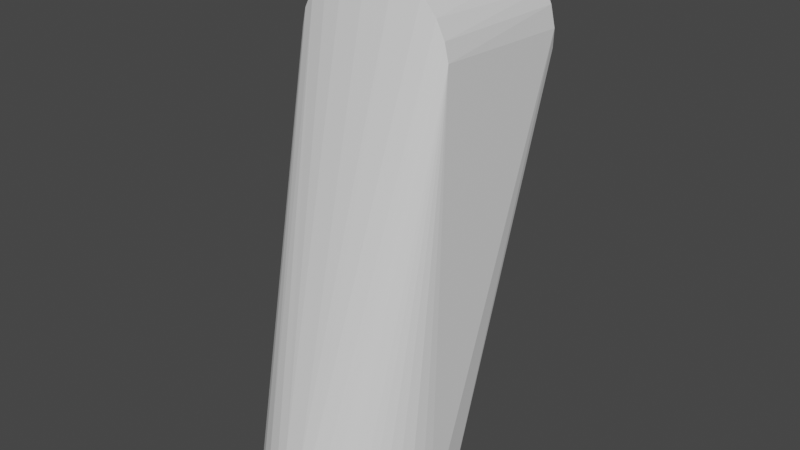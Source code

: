 # Source: link5.blend  (saved by Blender 3.2.14; exported with 4.5.12 LTS)
import bpy
from mathutils import Matrix  # noqa: F401  (used for matrix-valued properties, if any)

bpy.ops.wm.read_factory_settings(use_empty=True)
scene = bpy.context.scene
scene.name = 'Scene'

# ---- materials (node trees are filled in below, after node groups)
mat_defaultmaterial = bpy.data.materials.new('DefaultMaterial')
mat_defaultmaterial.use_transparent_shadow = False

# ---- material node trees
mat_defaultmaterial.use_nodes = True; mat_defaultmaterial.node_tree.nodes.clear()
_N = mat_defaultmaterial.node_tree.nodes; _L = mat_defaultmaterial.node_tree.links
n0 = _N.new('ShaderNodeBsdfPrincipled'); n0.name = 'Principled BSDF'; n0.location = (10, 300)
n0.distribution = 'GGX'
n0.subsurface_method = 'RANDOM_WALK_SKIN'
n0.inputs[3].default_value = 1.45
n0.inputs[27].default_value = (0.0, 0.0, 0.0, 1.0)
n0.inputs[28].default_value = 1.0
n1 = _N.new('ShaderNodeOutputMaterial'); n1.name = 'Material Output'; n1.location = (300, 300)
_L.new(n0.outputs[0], n1.inputs[0])
n1.is_active_output = True

# ---- world
world_world = bpy.data.worlds.new('World'); scene.world = world_world
world_world.use_nodes = True; world_world.node_tree.nodes.clear()
_N = world_world.node_tree.nodes; _L = world_world.node_tree.links
n0 = _N.new('ShaderNodeOutputWorld'); n0.name = 'World Output'; n0.location = (300, 300)
n1 = _N.new('ShaderNodeBackground'); n1.name = 'Background'; n1.location = (10, 300)
n1.inputs[0].default_value = (0.05088, 0.05088, 0.05088, 1.0)
_L.new(n1.outputs[0], n0.inputs[0])
n0.is_active_output = True
world_world.color = (0.05088, 0.05088, 0.05088)
world_world.use_sun_shadow = False
world_world.sun_shadow_jitter_overblur = 0.0

# ---- meshes
me_link5 = bpy.data.meshes.new('link5')
me_link5.from_pydata([(-0.04313, 0.0346, -0.259), (-0.04949, 0.1046, -0.007973), (-0.0276, 0.08841, -0.1731), (-0.02924, 0.0158, 0.03807), (-0.039, 0.01581, 0.02823), (-0.00786, -0.05141, -0.2162), (0.01149, 0.05424, -0.259), (-0.00797, 0.05458, -0.259), (-0.000707, 0.08537, -0.1988), (0.04522, 0.01581, 0.01618), (0.04525, 0.101, 0.0244), (0.04015, 0.0158, 0.02631), (0.05258, 0.01742, -0.259), (0.05053, 0.1033, 0.003046), (0.05508, -0.002321, -0.259), (0.05508, -0.002321, -0.259), (0.05053, 0.1033, 0.003046), (0.04767, 0.01586, 0.005726), (0.03129, 0.01581, 0.03658), (0.03052, 0.09895, 0.04205), (0.02016, 0.09825, 0.04819), (-0.04901, 0.1019, 0.0147), (-0.05041, 0.1039, 0.0002623), (-0.04766, 0.01586, 0.005784), (-0.04541, 0.101, 0.02388), (-0.04035, 0.1002, 0.03226), (-0.03866, 0.1083, 0.0247), (-0.039, 0.01581, 0.02823), (-0.04035, 0.1002, 0.03226), (-0.04541, 0.101, 0.02388), (-0.04313, 0.0346, -0.259), (-0.0503, 0.02238, -0.259), (-0.04949, 0.1046, -0.007973), (-0.02345, -0.04798, -0.2214), (-0.039, 0.01581, 0.02823), (-0.04525, 0.0158, 0.016), (0.03741, 0.09982, 0.03584), (0.03052, 0.09895, 0.04205), (0.03129, 0.01581, 0.03658), (-0.01763, 0.01581, 0.04479), (-0.02924, 0.0158, 0.03807), (-0.00786, -0.05141, -0.2162), (-0.004649, 0.0978, 0.05217), (-0.01983, 0.09853, 0.04827), (-0.01763, 0.01581, 0.04479), (-0.004649, 0.0978, 0.05217), (-0.01763, 0.01581, 0.04479), (-0.002655, 0.0158, 0.04798), (0.01518, 0.1167, 0.03552), (0.01032, 0.1256, 0.02724), (0.007445, 0.1175, 0.03726), (0.04951, 0.1044, -0.008035), (0.05258, 0.01742, -0.259), (0.04347, 0.03402, -0.259), (-0.01139, 0.0843, -0.1997), (-0.000707, 0.08537, -0.1988), (-0.00797, 0.05458, -0.259), (-0.02223, 0.08404, -0.1947), (-0.00797, 0.05458, -0.259), (-0.02602, 0.04898, -0.259), (-0.04525, 0.0158, 0.016), (-0.04901, 0.1019, 0.0147), (-0.04766, 0.01586, 0.005784), (-0.01577, 0.1282, 0.01071), (-0.01643, 0.1253, 0.02505), (-0.004211, 0.129, 0.01653), (-0.004211, 0.129, 0.01653), (-0.01643, 0.1253, 0.02505), (-0.002979, 0.1257, 0.02893), (-0.02924, 0.0158, 0.03807), (-0.03414, 0.09933, 0.0391), (-0.039, 0.01581, 0.02823), (-0.0254, 0.09856, 0.04545), (-0.02713, 0.1053, 0.03938), (-0.03414, 0.09933, 0.0391), (-0.03414, 0.09933, 0.0391), (-0.02924, 0.0158, 0.03807), (-0.0254, 0.09856, 0.04545), (0.05053, 0.1033, 0.003046), (0.0446, 0.1093, 0.009724), (0.04858, 0.1018, 0.01588), (0.04858, 0.1018, 0.01588), (0.04767, 0.01586, 0.005726), (0.05053, 0.1033, 0.003046), (0.005702, 0.1298, 0.007863), (-0.006807, 0.1295, 0.01132), (0.008238, 0.1289, 0.01471), (0.01032, 0.1256, 0.02724), (0.02027, 0.1171, 0.03224), (0.02161, 0.1246, 0.02149), (0.008238, 0.1289, 0.01471), (0.01032, 0.1256, 0.02724), (0.02161, 0.1246, 0.02149), (-0.002979, 0.1257, 0.02893), (0.01032, 0.1256, 0.02724), (-0.004211, 0.129, 0.01653), (0.02715, 0.08822, -0.1754), (0.04951, 0.1044, -0.008035), (0.04347, 0.03402, -0.259), (0.01149, 0.05424, -0.259), (0.01697, 0.08286, -0.2008), (0.03097, 0.04576, -0.259), (0.01697, 0.08286, -0.2008), (0.01149, 0.05424, -0.259), (0.01085, 0.08517, -0.1979), (0.01018, 0.1294, -0.0007215), (0.01829, 0.1274, -0.005254), (0.008646, 0.1284, -0.009444), (0.05215, -0.01748, -0.243), (0.05432, -0.01011, -0.259), (0.04767, 0.01586, 0.005726), (0.05432, -0.01011, -0.259), (0.05508, -0.002321, -0.259), (0.04767, 0.01586, 0.005726), (0.002603, 0.1053, 0.04795), (0.01317, 0.106, 0.04549), (0.007445, 0.1175, 0.03726), (-0.0282, 0.1238, 0.01365), (-0.0329, 0.1222, 0.0002261), (-0.04142, 0.1135, 0.007594), (-0.01577, 0.1282, 0.01071), (-0.004211, 0.129, 0.01653), (-0.006807, 0.1295, 0.01132), (-0.01458, 0.1287, 0.0006081), (-0.006807, 0.1295, 0.01132), (-0.004047, 0.1299, 0.002559), (-0.01654, 0.1273, -0.007896), (-0.01458, 0.1287, 0.0006081), (-0.00634, 0.1291, -0.006773), (-0.03476, 0.1165, 0.01719), (-0.04347, 0.1082, 0.01585), (-0.03866, 0.1083, 0.0247), (-0.0282, 0.1238, 0.01365), (-0.01643, 0.1253, 0.02505), (-0.01577, 0.1282, 0.01071), (-0.0282, 0.1238, 0.01365), (-0.02844, 0.1184, 0.02355), (-0.01643, 0.1253, 0.02505), (-0.05397, 0.01155, -0.259), (-0.04949, 0.1046, -0.007973), (-0.0503, 0.02238, -0.259), (-0.04313, 0.0346, -0.259), (-0.02223, 0.08404, -0.1947), (-0.02602, 0.04898, -0.259), (-0.02223, 0.08404, -0.1947), (-0.01139, 0.0843, -0.1997), (-0.00797, 0.05458, -0.259), (0.008457, 0.09786, 0.05158), (0.002603, 0.1053, 0.04795), (-0.004649, 0.0978, 0.05217), (-0.004649, 0.0978, 0.05217), (-0.002655, 0.0158, 0.04798), (0.008457, 0.09786, 0.05158), (0.008457, 0.09786, 0.05158), (-0.002655, 0.0158, 0.04798), (0.01479, 0.01577, 0.04594), (-0.02345, -0.04798, -0.2214), (-0.01481, -0.05069, -0.2196), (-0.039, 0.01581, 0.02823), (-0.00786, -0.05141, -0.2162), (-0.039, 0.01581, 0.02823), (-0.01481, -0.05069, -0.2196), (-0.005146, -0.0546, -0.2455), (-0.01115, -0.05309, -0.2339), (-0.01159, -0.05381, -0.2485), (-0.02924, 0.0158, 0.03807), (-0.01763, 0.01581, 0.04479), (-0.0254, 0.09856, 0.04545), (0.04858, 0.1018, 0.01588), (0.04525, 0.101, 0.0244), (0.04522, 0.01581, 0.01618), (0.03307, 0.1216, -0.002943), (0.02451, 0.1257, -0.002052), (0.03143, 0.1229, 0.006909), (0.03143, 0.1229, 0.006909), (0.04019, 0.1153, 0.003949), (0.03307, 0.1216, -0.002943), (0.03307, 0.1216, -0.002943), (0.04019, 0.1153, 0.003949), (0.04252, 0.113, -0.006256), (-0.0254, 0.09856, 0.04545), (-0.01763, 0.01581, 0.04479), (-0.01983, 0.09853, 0.04827), (-0.01983, 0.09853, 0.04827), (-0.02713, 0.1053, 0.03938), (-0.0254, 0.09856, 0.04545), (-0.004649, 0.0978, 0.05217), (-0.008002, 0.1063, 0.0465), (-0.01983, 0.09853, 0.04827), (-0.008002, 0.1063, 0.0465), (-0.004649, 0.0978, 0.05217), (0.002603, 0.1053, 0.04795), (0.002603, 0.1053, 0.04795), (-0.000101, 0.1176, 0.03815), (-0.008002, 0.1063, 0.0465), (0.002603, 0.1053, 0.04795), (0.008457, 0.09786, 0.05158), (0.01317, 0.106, 0.04549), (0.01822, 0.1279, 0.008189), (0.008238, 0.1289, 0.01471), (0.02161, 0.1246, 0.02149), (0.01822, 0.1279, 0.008189), (0.005702, 0.1298, 0.007863), (0.008238, 0.1289, 0.01471), (0.02317, 0.08496, -0.1911), (0.04347, 0.03402, -0.259), (0.03097, 0.04576, -0.259), (0.02715, 0.08822, -0.1754), (0.04347, 0.03402, -0.259), (0.02317, 0.08496, -0.1911), (0.04734, 0.1078, -1.52e-05), (0.0446, 0.1093, 0.009724), (0.05053, 0.1033, 0.003046), (-0.000707, 0.08537, -0.1988), (0.01085, 0.08517, -0.1979), (0.01149, 0.05424, -0.259), (0.02317, 0.08496, -0.1911), (0.03097, 0.04576, -0.259), (0.01697, 0.08286, -0.2008), (0.02317, 0.08496, -0.1911), (0.01085, 0.08517, -0.1979), (0.01467, 0.08941, -0.1833), (-0.00634, 0.1291, -0.006773), (-0.0203, 0.08992, -0.1771), (-0.01654, 0.1273, -0.007896), (-0.005146, -0.0546, -0.2455), (0.003135, -0.05513, -0.2589), (-0.001501, -0.05409, -0.2349), (0.03699, -0.04084, -0.2317), (0.04767, 0.01586, 0.005726), (0.04522, 0.01581, 0.01618), (0.02698, 0.1069, 0.03806), (0.02027, 0.1171, 0.03224), (0.0208, 0.105, 0.04321), (0.0208, 0.105, 0.04321), (0.02027, 0.1171, 0.03224), (0.01518, 0.1167, 0.03552), (-0.01458, 0.1287, 0.0006081), (-0.01577, 0.1282, 0.01071), (-0.006807, 0.1295, 0.01132), (-0.01577, 0.1282, 0.01071), (-0.02094, 0.1272, 0.004685), (-0.0282, 0.1238, 0.01365), (-0.02094, 0.1272, 0.004685), (-0.0329, 0.1222, 0.0002261), (-0.0282, 0.1238, 0.01365), (0.005702, 0.1298, 0.007863), (-0.004047, 0.1299, 0.002559), (-0.006807, 0.1295, 0.01132), (-0.01088, 0.08909, -0.186), (0.0003668, 0.08982, -0.1855), (-0.01139, 0.0843, -0.1997), (-0.01654, 0.1273, -0.007896), (-0.02346, 0.126, -0.003386), (-0.01458, 0.1287, 0.0006081), (-0.01577, 0.1282, 0.01071), (-0.01458, 0.1287, 0.0006081), (-0.02094, 0.1272, 0.004685), (-0.02094, 0.1272, 0.004685), (-0.01458, 0.1287, 0.0006081), (-0.02346, 0.126, -0.003386), (-0.0276, 0.08841, -0.1731), (-0.02346, 0.126, -0.003386), (-0.0203, 0.08992, -0.1771), (-0.03476, 0.1165, 0.01719), (-0.04142, 0.1135, 0.007594), (-0.04347, 0.1082, 0.01585), (-0.04541, 0.101, 0.02388), (-0.04525, 0.0158, 0.016), (-0.039, 0.01581, 0.02823), (-0.04142, 0.1135, 0.007594), (-0.03476, 0.1165, 0.01719), (-0.0282, 0.1238, 0.01365), (-0.04901, 0.1019, 0.0147), (-0.04347, 0.1082, 0.01585), (-0.04142, 0.1135, 0.007594), (-0.04901, 0.1019, 0.0147), (-0.04142, 0.1135, 0.007594), (-0.05041, 0.1039, 0.0002623), (-0.02844, 0.1184, 0.02355), (-0.02188, 0.1174, 0.03088), (-0.01643, 0.1253, 0.02505), (-0.02844, 0.1184, 0.02355), (-0.03866, 0.1083, 0.0247), (-0.0309, 0.1106, 0.03111), (-0.03414, 0.09933, 0.0391), (-0.04035, 0.1002, 0.03226), (-0.039, 0.01581, 0.02823), (-0.0309, 0.1106, 0.03111), (-0.03866, 0.1083, 0.0247), (-0.04035, 0.1002, 0.03226), (-0.05397, 0.01155, -0.259), (-0.05502, -0.004388, -0.259), (-0.05041, 0.1039, 0.0002623), (-0.04313, 0.0346, -0.259), (-0.0276, 0.08841, -0.1731), (-0.02223, 0.08404, -0.1947), (0.02016, 0.09825, 0.04819), (0.008457, 0.09786, 0.05158), (0.01479, 0.01577, 0.04594), (0.008457, 0.09786, 0.05158), (0.02016, 0.09825, 0.04819), (0.01317, 0.106, 0.04549), (-0.05502, -0.004388, -0.259), (-0.05321, -0.01391, -0.2455), (-0.04766, 0.01586, 0.005784), (0.01479, 0.01577, 0.04594), (0.03129, 0.01581, 0.03658), (0.02016, 0.09825, 0.04819), (0.03741, 0.09982, 0.03584), (0.03129, 0.01581, 0.03658), (0.04015, 0.0158, 0.02631), (0.04858, 0.1018, 0.01588), (0.0446, 0.1093, 0.009724), (0.04112, 0.1121, 0.01355), (0.03251, 0.1174, 0.01946), (0.03867, 0.108, 0.02526), (0.04112, 0.1121, 0.01355), (0.0446, 0.1093, 0.009724), (0.04019, 0.1153, 0.003949), (0.04112, 0.1121, 0.01355), (0.008238, 0.1289, 0.01471), (-0.004211, 0.129, 0.01653), (0.01032, 0.1256, 0.02724), (0.03143, 0.1229, 0.006909), (0.02652, 0.1241, 0.0158), (0.04112, 0.1121, 0.01355), (0.02652, 0.1241, 0.0158), (0.03251, 0.1174, 0.01946), (0.04112, 0.1121, 0.01355), (0.01822, 0.1279, 0.008189), (0.02652, 0.1241, 0.0158), (0.03143, 0.1229, 0.006909), (0.02451, 0.1257, -0.002052), (0.01822, 0.1279, 0.008189), (0.03143, 0.1229, 0.006909), (0.04112, 0.1121, 0.01355), (0.04019, 0.1153, 0.003949), (0.03143, 0.1229, 0.006909), (-0.005993, 0.1159, 0.03904), (-0.01588, 0.1115, 0.0402), (-0.008002, 0.1063, 0.0465), (-0.01321, 0.119, 0.0339), (-0.01643, 0.1253, 0.02505), (-0.02188, 0.1174, 0.03088), (-0.002979, 0.1257, 0.02893), (0.007445, 0.1175, 0.03726), (0.01032, 0.1256, 0.02724), (0.007445, 0.1175, 0.03726), (-0.002979, 0.1257, 0.02893), (-0.000101, 0.1176, 0.03815), (0.01822, 0.1279, 0.008189), (0.01018, 0.1294, -0.0007215), (0.005702, 0.1298, 0.007863), (0.02715, 0.08822, -0.1754), (0.03307, 0.1216, -0.002943), (0.04252, 0.113, -0.006256), (0.02451, 0.1257, -0.002052), (0.03307, 0.1216, -0.002943), (0.02715, 0.08822, -0.1754), (0.04951, 0.1044, -0.008035), (0.05053, 0.1033, 0.003046), (0.05258, 0.01742, -0.259), (0.04734, 0.1078, -1.52e-05), (0.04019, 0.1153, 0.003949), (0.0446, 0.1093, 0.009724), (0.01085, 0.08517, -0.1979), (-0.000707, 0.08537, -0.1988), (0.01467, 0.08941, -0.1833), (0.0003668, 0.08982, -0.1855), (0.01467, 0.08941, -0.1833), (-0.000707, 0.08537, -0.1988), (0.01085, 0.08517, -0.1979), (0.02317, 0.08496, -0.1911), (0.01697, 0.08286, -0.2008), (0.01467, 0.08941, -0.1833), (0.02715, 0.08822, -0.1754), (0.02317, 0.08496, -0.1911), (0.005702, 0.1298, 0.007863), (0.01018, 0.1294, -0.0007215), (-0.004047, 0.1299, 0.002559), (-0.00634, 0.1291, -0.006773), (-0.004047, 0.1299, 0.002559), (0.01018, 0.1294, -0.0007215), (0.00996, -0.05074, -0.2144), (0.0174, -0.05018, -0.221), (0.04015, 0.0158, 0.02631), (0.00996, -0.05074, -0.2144), (0.04015, 0.0158, 0.02631), (0.03129, 0.01581, 0.03658), (0.007445, 0.1175, 0.03726), (0.01317, 0.106, 0.04549), (0.01518, 0.1167, 0.03552), (-0.006807, 0.1295, 0.01132), (-0.004211, 0.129, 0.01653), (0.008238, 0.1289, 0.01471), (-0.00634, 0.1291, -0.006773), (-0.01458, 0.1287, 0.0006081), (-0.004047, 0.1299, 0.002559), (-0.02346, 0.126, -0.003386), (-0.01654, 0.1273, -0.007896), (-0.0203, 0.08992, -0.1771), (-0.03476, 0.1165, 0.01719), (-0.02844, 0.1184, 0.02355), (-0.0282, 0.1238, 0.01365), (-0.03476, 0.1165, 0.01719), (-0.03866, 0.1083, 0.0247), (-0.02844, 0.1184, 0.02355), (-0.02188, 0.1174, 0.03088), (-0.02844, 0.1184, 0.02355), (-0.0309, 0.1106, 0.03111), (-0.05041, 0.1039, 0.0002623), (-0.04106, 0.1147, -0.004035), (-0.04949, 0.1046, -0.007973), (0.003135, -0.05513, -0.2589), (-0.005146, -0.0546, -0.2455), (-0.01176, -0.0539, -0.259), (-0.01176, -0.0539, -0.259), (-0.005146, -0.0546, -0.2455), (-0.01159, -0.05381, -0.2485), (-0.05502, -0.004388, -0.259), (-0.04766, 0.01586, 0.005784), (-0.05041, 0.1039, 0.0002623), (0.003435, -0.05153, -0.2143), (-0.00786, -0.05141, -0.2162), (-0.001501, -0.05409, -0.2349), (0.03867, 0.108, 0.02526), (0.03251, 0.1174, 0.01946), (0.02963, 0.1129, 0.02962), (0.02963, 0.1129, 0.02962), (0.03251, 0.1174, 0.01946), (0.02161, 0.1246, 0.02149), (0.04525, 0.101, 0.0244), (0.04858, 0.1018, 0.01588), (0.04112, 0.1121, 0.01355), (0.03867, 0.108, 0.02526), (0.04525, 0.101, 0.0244), (0.04112, 0.1121, 0.01355), (0.04858, 0.1018, 0.01588), (0.04522, 0.01581, 0.01618), (0.04767, 0.01586, 0.005726), (0.04734, 0.1078, -1.52e-05), (0.04951, 0.1044, -0.008035), (0.04252, 0.113, -0.006256), (-0.01588, 0.1115, 0.0402), (-0.005993, 0.1159, 0.03904), (-0.01321, 0.119, 0.0339), (-0.01321, 0.119, 0.0339), (-0.005993, 0.1159, 0.03904), (-0.002979, 0.1257, 0.02893), (-0.01321, 0.119, 0.0339), (-0.002979, 0.1257, 0.02893), (-0.01643, 0.1253, 0.02505), (-0.008002, 0.1063, 0.0465), (-0.000101, 0.1176, 0.03815), (-0.005993, 0.1159, 0.03904), (-0.01588, 0.1115, 0.0402), (-0.01983, 0.09853, 0.04827), (-0.008002, 0.1063, 0.0465), (-0.02188, 0.1174, 0.03088), (-0.01588, 0.1115, 0.0402), (-0.01321, 0.119, 0.0339), (0.02161, 0.1246, 0.02149), (0.02027, 0.1171, 0.03224), (0.02963, 0.1129, 0.02962), (0.01518, 0.1167, 0.03552), (0.02027, 0.1171, 0.03224), (0.01032, 0.1256, 0.02724), (-0.000101, 0.1176, 0.03815), (0.002603, 0.1053, 0.04795), (0.007445, 0.1175, 0.03726), (0.02016, 0.09825, 0.04819), (0.03052, 0.09895, 0.04205), (0.0208, 0.105, 0.04321), (0.02698, 0.1069, 0.03806), (0.0208, 0.105, 0.04321), (0.03052, 0.09895, 0.04205), (0.0208, 0.105, 0.04321), (0.01317, 0.106, 0.04549), (0.02016, 0.09825, 0.04819), (0.01317, 0.106, 0.04549), (0.0208, 0.105, 0.04321), (0.01518, 0.1167, 0.03552), (0.01822, 0.1279, 0.008189), (0.02451, 0.1257, -0.002052), (0.01829, 0.1274, -0.005254), (0.02652, 0.1241, 0.0158), (0.01822, 0.1279, 0.008189), (0.02161, 0.1246, 0.02149), (0.04734, 0.1078, -1.52e-05), (0.05053, 0.1033, 0.003046), (0.04951, 0.1044, -0.008035), (-0.00634, 0.1291, -0.006773), (0.008646, 0.1284, -0.009444), (0.0003668, 0.08982, -0.1855), (-0.000707, 0.08537, -0.1988), (-0.01139, 0.0843, -0.1997), (0.0003668, 0.08982, -0.1855), (-0.01088, 0.08909, -0.186), (-0.0203, 0.08992, -0.1771), (-0.00634, 0.1291, -0.006773), (0.04887, -0.02543, -0.2399), (0.05215, -0.01748, -0.243), (0.04767, 0.01586, 0.005726), (0.04082, -0.03713, -0.2341), (0.04293, -0.03447, -0.259), (0.04514, -0.03161, -0.2356), (0.04082, -0.03713, -0.2341), (0.03401, -0.04346, -0.259), (0.04293, -0.03447, -0.259), (0.04082, -0.03713, -0.2341), (0.03699, -0.04084, -0.2317), (0.03401, -0.04346, -0.259), (0.003135, -0.05513, -0.2589), (0.01121, -0.05398, -0.259), (0.0128, -0.05344, -0.244), (0.02676, -0.04816, -0.2375), (0.02001, -0.05123, -0.2392), (0.02253, -0.05028, -0.259), (0.01479, 0.01577, 0.04594), (0.00996, -0.05074, -0.2144), (0.03129, 0.01581, 0.03658), (0.02676, -0.04816, -0.2375), (0.02253, -0.05028, -0.259), (0.03401, -0.04346, -0.259), (0.03157, -0.04521, -0.2346), (0.02676, -0.04816, -0.2375), (0.03401, -0.04346, -0.259), (0.03741, 0.09982, 0.03584), (0.02698, 0.1069, 0.03806), (0.03052, 0.09895, 0.04205), (0.01018, 0.1294, -0.0007215), (0.008646, 0.1284, -0.009444), (-0.00634, 0.1291, -0.006773), (-0.04106, 0.1147, -0.004035), (-0.04142, 0.1135, 0.007594), (-0.0329, 0.1222, 0.0002261), (-0.04106, 0.1147, -0.004035), (-0.05041, 0.1039, 0.0002623), (-0.04142, 0.1135, 0.007594), (-0.03866, 0.1083, 0.0247), (-0.04347, 0.1082, 0.01585), (-0.04541, 0.101, 0.02388), (-0.02188, 0.1174, 0.03088), (-0.0309, 0.1106, 0.03111), (-0.02713, 0.1053, 0.03938), (-0.0309, 0.1106, 0.03111), (-0.03414, 0.09933, 0.0391), (-0.02713, 0.1053, 0.03938), (-0.02346, 0.126, -0.003386), (-0.0276, 0.08841, -0.1731), (-0.0329, 0.1222, 0.0002261), (-0.05041, 0.1039, 0.0002623), (-0.04949, 0.1046, -0.007973), (-0.05397, 0.01155, -0.259), (-0.04607, -0.03023, -0.2364), (-0.04649, -0.02971, -0.259), (-0.04235, -0.03532, -0.2341), (-0.04987, -0.02352, -0.2415), (-0.05204, -0.01809, -0.259), (-0.04649, -0.02971, -0.259), (-0.03216, -0.04484, -0.2376), (-0.03689, -0.04085, -0.259), (-0.02551, -0.04891, -0.259), (-0.02547, -0.04879, -0.2364), (-0.02345, -0.04798, -0.2214), (-0.03134, -0.04468, -0.2272), (-0.04525, 0.0158, 0.016), (-0.03134, -0.04468, -0.2272), (-0.02345, -0.04798, -0.2214), (-0.02547, -0.04879, -0.2364), (-0.03134, -0.04468, -0.2272), (-0.03216, -0.04484, -0.2376), (0.003435, -0.05153, -0.2143), (0.01479, 0.01577, 0.04594), (-0.002655, 0.0158, 0.04798), (0.03251, 0.1174, 0.01946), (0.02652, 0.1241, 0.0158), (0.02161, 0.1246, 0.02149), (0.04525, 0.101, 0.0244), (0.03867, 0.108, 0.02526), (0.03741, 0.09982, 0.03584), (0.04525, 0.101, 0.0244), (0.03741, 0.09982, 0.03584), (0.04015, 0.0158, 0.02631), (0.04951, 0.1044, -0.008035), (0.02715, 0.08822, -0.1754), (0.04252, 0.113, -0.006256), (-0.002979, 0.1257, 0.02893), (-0.005993, 0.1159, 0.03904), (-0.000101, 0.1176, 0.03815), (0.01018, 0.1294, -0.0007215), (0.01822, 0.1279, 0.008189), (0.01829, 0.1274, -0.005254), (0.01829, 0.1274, -0.005254), (0.02451, 0.1257, -0.002052), (0.02715, 0.08822, -0.1754), (0.008646, 0.1284, -0.009444), (0.01829, 0.1274, -0.005254), (0.01467, 0.08941, -0.1833), (0.01467, 0.08941, -0.1833), (0.01829, 0.1274, -0.005254), (0.02715, 0.08822, -0.1754), (0.01467, 0.08941, -0.1833), (0.0003668, 0.08982, -0.1855), (0.008646, 0.1284, -0.009444), (0.05215, -0.01748, -0.243), (0.04887, -0.02543, -0.2399), (0.04875, -0.02571, -0.259), (0.05215, -0.01748, -0.243), (0.04875, -0.02571, -0.259), (0.05432, -0.01011, -0.259), (0.03699, -0.04084, -0.2317), (0.04082, -0.03713, -0.2341), (0.04767, 0.01586, 0.005726), (0.03699, -0.04084, -0.2317), (0.03157, -0.04521, -0.2346), (0.03401, -0.04346, -0.259), (-0.001501, -0.05409, -0.2349), (0.00818, -0.05346, -0.2326), (0.003435, -0.05153, -0.2143), (0.02253, -0.05028, -0.259), (0.02001, -0.05123, -0.2392), (0.01121, -0.05398, -0.259), (0.03157, -0.04521, -0.2346), (0.0241, -0.04818, -0.224), (0.02676, -0.04816, -0.2375), (0.03109, -0.04413, -0.2235), (0.03699, -0.04084, -0.2317), (0.04522, 0.01581, 0.01618), (0.04522, 0.01581, 0.01618), (0.0241, -0.04818, -0.224), (0.03109, -0.04413, -0.2235), (0.03157, -0.04521, -0.2346), (0.03699, -0.04084, -0.2317), (0.03109, -0.04413, -0.2235), (-0.0329, 0.1222, 0.0002261), (-0.02094, 0.1272, 0.004685), (-0.02346, 0.126, -0.003386), (-0.01782, 0.08708, -0.189), (-0.0203, 0.08992, -0.1771), (-0.01088, 0.08909, -0.186), (-0.04035, 0.1002, 0.03226), (-0.03414, 0.09933, 0.0391), (-0.0309, 0.1106, 0.03111), (-0.04106, 0.1147, -0.004035), (-0.0329, 0.1222, 0.0002261), (-0.0276, 0.08841, -0.1731), (-0.04949, 0.1046, -0.007973), (-0.04106, 0.1147, -0.004035), (-0.0276, 0.08841, -0.1731), (-0.01782, 0.08708, -0.189), (-0.01139, 0.0843, -0.1997), (-0.02223, 0.08404, -0.1947), (-0.01139, 0.0843, -0.1997), (-0.01782, 0.08708, -0.189), (-0.01088, 0.08909, -0.186), (0.003135, -0.05513, -0.2589), (-0.01176, -0.0539, -0.259), (-0.05502, -0.004388, -0.259), (0.01121, -0.05398, -0.259), (0.003135, -0.05513, -0.2589), (-0.05502, -0.004388, -0.259), (-0.05502, -0.004388, -0.259), (-0.01176, -0.0539, -0.259), (-0.02551, -0.04891, -0.259), (0.02253, -0.05028, -0.259), (0.01121, -0.05398, -0.259), (-0.05502, -0.004388, -0.259), (-0.05502, -0.004388, -0.259), (-0.02551, -0.04891, -0.259), (-0.03689, -0.04085, -0.259), (0.03401, -0.04346, -0.259), (0.02253, -0.05028, -0.259), (-0.05502, -0.004388, -0.259), (-0.05502, -0.004388, -0.259), (0.04293, -0.03447, -0.259), (0.03401, -0.04346, -0.259), (-0.05502, -0.004388, -0.259), (-0.04649, -0.02971, -0.259), (-0.05204, -0.01809, -0.259), (-0.05502, -0.004388, -0.259), (0.04875, -0.02571, -0.259), (0.04293, -0.03447, -0.259), (-0.05502, -0.004388, -0.259), (0.05432, -0.01011, -0.259), (0.04875, -0.02571, -0.259), (-0.05502, -0.004388, -0.259), (0.05508, -0.002321, -0.259), (0.05432, -0.01011, -0.259), (-0.055, 0.002436, -0.259), (-0.02602, 0.04898, -0.259), (-0.00797, 0.05458, -0.259), (-0.04313, 0.0346, -0.259), (-0.02602, 0.04898, -0.259), (-0.055, 0.002436, -0.259), (-0.055, 0.002436, -0.259), (-0.00797, 0.05458, -0.259), (0.01149, 0.05424, -0.259), (-0.055, 0.002436, -0.259), (-0.0503, 0.02238, -0.259), (-0.04313, 0.0346, -0.259), (-0.05397, 0.01155, -0.259), (-0.0503, 0.02238, -0.259), (-0.055, 0.002436, -0.259), (0.01149, 0.05424, -0.259), (0.03097, 0.04576, -0.259), (-0.055, 0.002436, -0.259), (-0.055, 0.002436, -0.259), (-0.05502, -0.004388, -0.259), (-0.05397, 0.01155, -0.259), (-0.055, 0.002436, -0.259), (-0.05502, -0.004388, -0.259), (-0.05502, -0.004388, -0.259), (0.03097, 0.04576, -0.259), (0.04347, 0.03402, -0.259), (-0.055, 0.002436, -0.259), (-0.055, 0.002436, -0.259), (0.04347, 0.03402, -0.259), (0.05258, 0.01742, -0.259), (0.05258, 0.01742, -0.259), (0.05508, -0.002321, -0.259), (-0.055, 0.002436, -0.259), (0.05508, -0.002321, -0.259), (-0.05502, -0.004388, -0.259), (-0.055, 0.002436, -0.259), (-0.03804, -0.03988, -0.2322), (-0.04235, -0.03532, -0.2341), (-0.03689, -0.04085, -0.259), (-0.04987, -0.02352, -0.2415), (-0.05321, -0.01391, -0.2455), (-0.05204, -0.01809, -0.259), (-0.001501, -0.05409, -0.2349), (-0.00786, -0.05141, -0.2162), (-0.01115, -0.05309, -0.2339), (-0.01115, -0.05309, -0.2339), (-0.00786, -0.05141, -0.2162), (-0.01481, -0.05069, -0.2196), (-0.03216, -0.04484, -0.2376), (-0.03804, -0.03988, -0.2322), (-0.03689, -0.04085, -0.259), (-0.03216, -0.04484, -0.2376), (-0.03134, -0.04468, -0.2272), (-0.03804, -0.03988, -0.2322), (-0.02551, -0.04891, -0.259), (-0.01969, -0.05136, -0.2424), (-0.02547, -0.04879, -0.2364), (-0.01763, 0.01581, 0.04479), (-0.00786, -0.05141, -0.2162), (0.003435, -0.05153, -0.2143), (0.003435, -0.05153, -0.2143), (-0.002655, 0.0158, 0.04798), (-0.01763, 0.01581, 0.04479), (0.03741, 0.09982, 0.03584), (0.03867, 0.108, 0.02526), (0.02963, 0.1129, 0.02962), (-0.01588, 0.1115, 0.0402), (-0.02713, 0.1053, 0.03938), (-0.01983, 0.09853, 0.04827), (0.02698, 0.1069, 0.03806), (0.02963, 0.1129, 0.02962), (0.02027, 0.1171, 0.03224), (0.04252, 0.113, -0.006256), (0.04019, 0.1153, 0.003949), (0.04734, 0.1078, -1.52e-05), (0.04293, -0.03447, -0.259), (0.04875, -0.02571, -0.259), (0.04514, -0.03161, -0.2356), (0.003135, -0.05513, -0.2589), (0.00818, -0.05346, -0.2326), (-0.001501, -0.05409, -0.2349), (-0.0203, 0.08992, -0.1771), (-0.02223, 0.08404, -0.1947), (-0.0276, 0.08841, -0.1731), (-0.04901, 0.1019, 0.0147), (-0.04541, 0.101, 0.02388), (-0.04347, 0.1082, 0.01585), (-0.04901, 0.1019, 0.0147), (-0.04525, 0.0158, 0.016), (-0.04541, 0.101, 0.02388), (-0.05204, -0.01809, -0.259), (-0.05502, -0.004388, -0.259), (-0.05502, -0.004388, -0.259), (-0.05204, -0.01809, -0.259), (-0.05321, -0.01391, -0.2455), (-0.05502, -0.004388, -0.259), (-0.04607, -0.03023, -0.2364), (-0.04987, -0.02352, -0.2415), (-0.04649, -0.02971, -0.259), (-0.001501, -0.05409, -0.2349), (-0.01115, -0.05309, -0.2339), (-0.005146, -0.0546, -0.2455), (-0.01844, -0.05127, -0.2325), (-0.01115, -0.05309, -0.2339), (-0.01481, -0.05069, -0.2196), (-0.03134, -0.04468, -0.2272), (-0.04525, 0.0158, 0.016), (-0.04766, 0.01586, 0.005784), (-0.03134, -0.04468, -0.2272), (-0.04766, 0.01586, 0.005784), (-0.03804, -0.03988, -0.2322), (-0.03216, -0.04484, -0.2376), (-0.02551, -0.04891, -0.259), (-0.02547, -0.04879, -0.2364), (0.003435, -0.05153, -0.2143), (0.00996, -0.05074, -0.2144), (0.01479, 0.01577, 0.04594), (0.03741, 0.09982, 0.03584), (0.02963, 0.1129, 0.02962), (0.02698, 0.1069, 0.03806), (-0.01588, 0.1115, 0.0402), (-0.02188, 0.1174, 0.03088), (-0.02713, 0.1053, 0.03938), (0.04767, 0.01586, 0.005726), (0.04082, -0.03713, -0.2341), (0.04514, -0.03161, -0.2356), (0.04887, -0.02543, -0.2399), (0.04514, -0.03161, -0.2356), (0.04875, -0.02571, -0.259), (0.0128, -0.05344, -0.244), (0.00818, -0.05346, -0.2326), (0.003135, -0.05513, -0.2589), (0.00818, -0.05346, -0.2326), (0.00996, -0.05074, -0.2144), (0.003435, -0.05153, -0.2143), (0.0128, -0.05344, -0.244), (0.01121, -0.05398, -0.259), (0.02001, -0.05123, -0.2392), (0.0003668, 0.08982, -0.1855), (-0.01088, 0.08909, -0.186), (-0.00634, 0.1291, -0.006773), (-0.0203, 0.08992, -0.1771), (-0.01782, 0.08708, -0.189), (-0.02223, 0.08404, -0.1947), (-0.04235, -0.03532, -0.2341), (-0.03804, -0.03988, -0.2322), (-0.04766, 0.01586, 0.005784), (-0.03689, -0.04085, -0.259), (-0.04235, -0.03532, -0.2341), (-0.04649, -0.02971, -0.259), (-0.04649, -0.02971, -0.259), (-0.05502, -0.004388, -0.259), (-0.03689, -0.04085, -0.259), (-0.01969, -0.05136, -0.2424), (-0.01176, -0.0539, -0.259), (-0.01159, -0.05381, -0.2485), (0.04514, -0.03161, -0.2356), (0.04887, -0.02543, -0.2399), (0.04767, 0.01586, 0.005726), (0.04522, 0.01581, 0.01618), (0.04015, 0.0158, 0.02631), (0.0241, -0.04818, -0.224), (0.04015, 0.0158, 0.02631), (0.0174, -0.05018, -0.221), (0.0241, -0.04818, -0.224), (0.00996, -0.05074, -0.2144), (0.00818, -0.05346, -0.2326), (0.0174, -0.05018, -0.221), (0.03157, -0.04521, -0.2346), (0.03109, -0.04413, -0.2235), (0.0241, -0.04818, -0.224), (-0.02345, -0.04798, -0.2214), (-0.02547, -0.04879, -0.2364), (-0.01844, -0.05127, -0.2325), (-0.02547, -0.04879, -0.2364), (-0.01969, -0.05136, -0.2424), (-0.01844, -0.05127, -0.2325), (-0.01844, -0.05127, -0.2325), (-0.01969, -0.05136, -0.2424), (-0.01159, -0.05381, -0.2485), (-0.01844, -0.05127, -0.2325), (-0.01159, -0.05381, -0.2485), (-0.01115, -0.05309, -0.2339), (0.0241, -0.04818, -0.224), (0.02001, -0.05123, -0.2392), (0.02676, -0.04816, -0.2375), (-0.04607, -0.03023, -0.2364), (-0.04235, -0.03532, -0.2341), (-0.04766, 0.01586, 0.005784), (-0.04987, -0.02352, -0.2415), (-0.04607, -0.03023, -0.2364), (-0.04766, 0.01586, 0.005784), (-0.01969, -0.05136, -0.2424), (-0.02551, -0.04891, -0.259), (-0.01176, -0.0539, -0.259), (-0.05321, -0.01391, -0.2455), (-0.04987, -0.02352, -0.2415), (-0.04766, 0.01586, 0.005784), (-0.01844, -0.05127, -0.2325), (-0.01481, -0.05069, -0.2196), (-0.02345, -0.04798, -0.2214), (0.0174, -0.05018, -0.221), (0.02001, -0.05123, -0.2392), (0.0241, -0.04818, -0.224), (0.02001, -0.05123, -0.2392), (0.00818, -0.05346, -0.2326), (0.0128, -0.05344, -0.244), (0.00818, -0.05346, -0.2326), (0.02001, -0.05123, -0.2392), (0.0174, -0.05018, -0.221)], [], [(0, 1, 2), (3, 4, 5), (6, 7, 8), (9, 10, 11), (12, 13, 14), (15, 16, 17), (18, 19, 20), (21, 22, 23), (24, 25, 26), (27, 28, 29), (30, 31, 32), (33, 34, 35), (36, 37, 38), (39, 40, 41), (42, 43, 44), (45, 46, 47), (48, 49, 50), (51, 52, 53), (54, 55, 56), (57, 58, 59), (60, 61, 62), (63, 64, 65), (66, 67, 68), (69, 70, 71), (72, 73, 74), (75, 76, 77), (78, 79, 80), (81, 82, 83), (84, 85, 86), (87, 88, 89), (90, 91, 92), (93, 94, 95), (96, 97, 98), (99, 100, 101), (102, 103, 104), (105, 106, 107), (108, 109, 110), (111, 112, 113), (114, 115, 116), (117, 118, 119), (120, 121, 122), (123, 124, 125), (126, 127, 128), (129, 130, 131), (132, 133, 134), (135, 136, 137), (138, 139, 140), (141, 142, 143), (144, 145, 146), (147, 148, 149), (150, 151, 152), (153, 154, 155), (156, 157, 158), (159, 160, 161), (162, 163, 164), (165, 166, 167), (168, 169, 170), (171, 172, 173), (174, 175, 176), (177, 178, 179), (180, 181, 182), (183, 184, 185), (186, 187, 188), (189, 190, 191), (192, 193, 194), (195, 196, 197), (198, 199, 200), (201, 202, 203), (204, 205, 206), (207, 208, 209), (210, 211, 212), (213, 214, 215), (216, 217, 218), (219, 220, 221), (222, 223, 224), (225, 226, 227), (228, 229, 230), (231, 232, 233), (234, 235, 236), (237, 238, 239), (240, 241, 242), (243, 244, 245), (246, 247, 248), (249, 250, 251), (252, 253, 254), (255, 256, 257), (258, 259, 260), (261, 262, 263), (264, 265, 266), (267, 268, 269), (270, 271, 272), (273, 274, 275), (276, 277, 278), (279, 280, 281), (282, 283, 284), (285, 286, 287), (288, 289, 290), (291, 292, 293), (294, 295, 296), (297, 298, 299), (300, 301, 302), (303, 304, 305), (306, 307, 308), (309, 310, 311), (312, 313, 314), (315, 316, 317), (318, 319, 320), (321, 322, 323), (324, 325, 326), (327, 328, 329), (330, 331, 332), (333, 334, 335), (336, 337, 338), (339, 340, 341), (342, 343, 344), (345, 346, 347), (348, 349, 350), (351, 352, 353), (354, 355, 356), (357, 358, 359), (360, 361, 362), (363, 364, 365), (366, 367, 368), (369, 370, 371), (372, 373, 374), (375, 376, 377), (378, 379, 380), (381, 382, 383), (384, 385, 386), (387, 388, 389), (390, 391, 392), (393, 394, 395), (396, 397, 398), (399, 400, 401), (402, 403, 404), (405, 406, 407), (408, 409, 410), (411, 412, 413), (414, 415, 416), (417, 418, 419), (420, 421, 422), (423, 424, 425), (426, 427, 428), (429, 430, 431), (432, 433, 434), (435, 436, 437), (438, 439, 440), (441, 442, 443), (444, 445, 446), (447, 448, 449), (450, 451, 452), (453, 454, 455), (456, 457, 458), (459, 460, 461), (462, 463, 464), (465, 466, 467), (468, 469, 470), (471, 472, 473), (474, 475, 476), (477, 478, 479), (480, 481, 482), (483, 484, 485), (486, 487, 488), (489, 490, 491), (492, 493, 494), (495, 496, 497), (498, 499, 500), (501, 502, 503), (504, 505, 506), (507, 508, 509), (510, 511, 512), (513, 514, 515), (516, 517, 518), (519, 520, 521), (522, 523, 524), (525, 526, 527), (528, 529, 530), (531, 532, 533), (534, 535, 536), (537, 538, 539), (540, 541, 542), (543, 544, 545), (546, 547, 548), (549, 550, 551), (552, 553, 554), (555, 556, 557), (558, 559, 560), (561, 562, 563), (564, 565, 566), (567, 568, 569), (570, 571, 572), (573, 574, 575), (576, 577, 578), (579, 580, 581), (582, 583, 584), (585, 586, 587), (588, 589, 590), (591, 592, 593), (594, 595, 596), (597, 598, 599), (600, 601, 602), (603, 604, 605), (606, 607, 608), (609, 610, 611), (612, 613, 614), (615, 616, 617), (618, 619, 620), (621, 622, 623), (624, 625, 626), (627, 628, 629), (630, 631, 632), (633, 634, 635), (636, 637, 638), (639, 640, 641), (642, 643, 644), (645, 646, 647), (648, 649, 650), (651, 652, 653), (654, 655, 656), (657, 658, 659), (660, 661, 662), (663, 664, 665), (666, 667, 668), (669, 670, 671), (672, 673, 674), (675, 676, 677), (678, 679, 680), (681, 682, 683), (684, 685, 686), (687, 688, 689), (690, 691, 692), (693, 694, 695), (696, 697, 698), (699, 700, 701), (702, 703, 704), (705, 706, 707), (708, 709, 710), (711, 712, 713), (714, 715, 716), (717, 718, 719), (720, 721, 722), (723, 724, 725), (726, 727, 728), (729, 730, 731), (732, 733, 734), (735, 736, 737), (738, 739, 740), (741, 742, 743), (744, 745, 746), (747, 748, 749), (750, 751, 752), (753, 754, 755), (756, 757, 758), (759, 760, 761), (762, 763, 764), (765, 766, 767), (768, 769, 770), (771, 772, 773), (774, 775, 776), (777, 778, 779), (780, 781, 782), (783, 784, 785), (786, 787, 788), (789, 790, 791), (792, 793, 794), (795, 796, 797), (798, 799, 800), (801, 802, 803), (804, 805, 806), (807, 808, 809), (810, 811, 812), (813, 814, 815), (816, 817, 818), (819, 820, 821), (822, 823, 824), (825, 826, 827), (828, 829, 830), (831, 832, 833), (834, 835, 836), (837, 838, 839), (840, 841, 842), (843, 844, 845), (846, 847, 848), (849, 850, 851), (852, 853, 854), (855, 856, 857), (858, 859, 860), (861, 862, 863), (864, 865, 866), (867, 868, 869), (870, 871, 872), (873, 874, 875), (876, 877, 878), (879, 880, 881), (882, 883, 884), (885, 886, 887), (888, 889, 890), (891, 892, 893), (894, 895, 896), (897, 898, 899)])
me_link5.polygons.foreach_set('use_smooth', [True] * 300)
me_link5.materials.append(mat_defaultmaterial)
me_link5.use_remesh_fix_poles = True
me_link5.use_remesh_preserve_attributes = False
me_link5.update()
me_link5.normals_split_custom_set([tuple(v) for v in zip(*[iter([-0.8486, 0.5036, -0.162, -0.8486, 0.5036, -0.162, -0.8486, 0.5036, -0.162, -0.2336, -0.9447, 0.2301, -0.2336, -0.9447, 0.2301, -0.2336, -0.9447, 0.2301, 0.01594, 0.8893, -0.457, 0.01594, 0.8893, -0.457, 0.01594, 0.8893, -0.457, 0.8935, -0.04342, 0.4471, 0.8935, -0.04342, 0.4471, 0.8935, -0.04342, 0.4471, 0.9915, 0.1257, -0.03345, 0.9915, 0.1257, -0.03345, 0.9915, 0.1257, -0.03345, 0.999, -0.03172, 0.03016, 0.999, -0.03172, 0.03016, 0.999, -0.03172, 0.03016, 0.5119, -0.05164, 0.8575, 0.5119, -0.05164, 0.8575, 0.5119, -0.05164, 0.8575, -0.9954, -0.02519, 0.09271, -0.9954, -0.02519, 0.09271, -0.9954, -0.02519, 0.09271, -0.6761, 0.5711, 0.4655, -0.6761, 0.5711, 0.4655, -0.6761, 0.5711, 0.4655, -0.8569, -0.03829, 0.5141, -0.8569, -0.03829, 0.5141, -0.8569, -0.03829, 0.5141, -0.8513, 0.4994, -0.1609, -0.8513, 0.4994, -0.1609, -0.8513, 0.4994, -0.1609, -0.3976, -0.8946, 0.2039, -0.3976, -0.8946, 0.2039, -0.3976, -0.8946, 0.2039, 0.6717, -0.04241, 0.7396, 0.6717, -0.04241, 0.7396, 0.6717, -0.04241, 0.7396, -0.1393, -0.9602, 0.2421, -0.1393, -0.9602, 0.2421, -0.1393, -0.9602, 0.2421, -0.2504, -0.04742, 0.967, -0.2504, -0.04742, 0.967, -0.2504, -0.04742, 0.967, -0.2085, -0.05491, 0.9765, -0.2085, -0.05491, 0.9765, -0.2085, -0.05491, 0.9765, 0.2299, 0.7244, 0.6499, 0.2299, 0.7244, 0.6499, 0.2299, 0.7244, 0.6499, 0.8662, 0.4753, -0.1542, 0.8662, 0.4753, -0.1542, 0.8662, 0.4753, -0.1542, -0.05321, 0.8915, -0.4498, -0.05321, 0.8915, -0.4498, -0.05321, 0.8915, -0.4498, -0.2651, 0.853, -0.4496, -0.2651, 0.853, -0.4496, -0.2651, 0.853, -0.4496, -0.9726, -0.03898, 0.2292, -0.9726, -0.03898, 0.2292, -0.9726, -0.03898, 0.2292, -0.1613, 0.9682, 0.1914, -0.1613, 0.9682, 0.1914, -0.1613, 0.9682, 0.1914, -0.1099, 0.959, 0.2613, -0.1099, 0.959, 0.2613, -0.1099, 0.959, 0.2613, -0.7093, -0.05025, 0.7032, -0.7093, -0.05025, 0.7032, -0.7093, -0.05025, 0.7032, -0.4724, 0.5186, 0.7127, -0.4724, 0.5186, 0.7127, -0.4724, 0.5186, 0.7127, -0.5897, -0.0445, 0.8064, -0.5897, -0.0445, 0.8064, -0.5897, -0.0445, 0.8064, 0.7943, 0.5773, 0.1892, 0.7943, 0.5773, 0.1892, 0.7943, 0.5773, 0.1892, 0.9888, -0.02782, 0.1466, 0.9888, -0.02782, 0.1466, 0.9888, -0.02782, 0.1466, 0.01368, 0.9922, 0.124, 0.01368, 0.9922, 0.124, 0.01368, 0.9922, 0.124, 0.353, 0.747, 0.5633, 0.353, 0.747, 0.5633, 0.353, 0.747, 0.5633, 0.1949, 0.9565, 0.2172, 0.1949, 0.9565, 0.2172, 0.1949, 0.9565, 0.2172, 0.04101, 0.9678, 0.2485, 0.04101, 0.9678, 0.2485, 0.04101, 0.9678, 0.2485, 0.8474, 0.5056, -0.1623, 0.8474, 0.5056, -0.1623, 0.8474, 0.5056, -0.1623, 0.3584, 0.8237, -0.4393, 0.3584, 0.8237, -0.4393, 0.3584, 0.8237, -0.4393, 0.1185, 0.8864, -0.4476, 0.1185, 0.8864, -0.4476, 0.1185, 0.8864, -0.4476, 0.1658, 0.9763, -0.1391, 0.1658, 0.9763, -0.1391, 0.1658, 0.9763, -0.1391, 0.98, -0.1942, 0.04367, 0.98, -0.1942, 0.04367, 0.98, -0.1942, 0.04367, 0.9946, -0.09768, 0.03457, 0.9946, -0.09768, 0.03457, 0.9946, -0.09768, 0.03457, 0.1413, 0.6188, 0.7728, 0.1413, 0.6188, 0.7728, 0.1413, 0.6188, 0.7728, -0.6468, 0.7506, 0.1352, -0.6468, 0.7506, 0.1352, -0.6468, 0.7506, 0.1352, -0.1542, 0.9721, 0.1767, -0.1542, 0.9721, 0.1767, -0.1542, 0.9721, 0.1767, -0.1141, 0.9934, 0.007809, -0.1141, 0.9934, 0.007809, -0.1141, 0.9934, 0.007809, -0.1581, 0.9797, -0.1231, -0.1581, 0.9797, -0.1231, -0.1581, 0.9797, -0.1231, -0.6731, 0.6476, 0.357, -0.6731, 0.6476, 0.357, -0.6731, 0.6476, 0.357, -0.2909, 0.9397, 0.1795, -0.2909, 0.9397, 0.1795, -0.2909, 0.9397, 0.1795, -0.4923, 0.7682, 0.4093, -0.4923, 0.7682, 0.4093, -0.4923, 0.7682, 0.4093, -0.9421, 0.3196, -0.1017, -0.9421, 0.3196, -0.1017, -0.9421, 0.3196, -0.1017, -0.6014, 0.7158, -0.3549, -0.6014, 0.7158, -0.3549, -0.6014, 0.7158, -0.3549, -0.2267, 0.8655, -0.4468, -0.2267, 0.8655, -0.4468, -0.2267, 0.8655, -0.4468, 0.03792, 0.462, 0.8861, 0.03792, 0.462, 0.8861, 0.03792, 0.462, 0.8861, 0.04501, -0.04982, 0.9977, 0.04501, -0.04982, 0.9977, 0.04501, -0.04982, 0.9977, 0.1163, -0.0592, 0.9915, 0.1163, -0.0592, 0.9915, 0.1163, -0.0592, 0.9915, -0.333, -0.9183, 0.214, -0.333, -0.9183, 0.214, -0.333, -0.9183, 0.214, -0.2126, -0.9487, 0.2339, -0.2126, -0.9487, 0.2339, -0.2126, -0.9487, 0.2339, -0.1461, -0.9879, 0.05286, -0.1461, -0.9879, 0.05286, -0.1461, -0.9879, 0.05286, -0.4999, -0.05384, 0.8644, -0.4999, -0.05384, 0.8644, -0.4999, -0.05384, 0.8644, 0.9318, -0.03516, 0.3614, 0.9318, -0.03516, 0.3614, 0.9318, -0.03516, 0.3614, 0.4265, 0.9034, -0.0446, 0.4265, 0.9034, -0.0446, 0.4265, 0.9034, -0.0446, 0.6587, 0.7523, 0.01348, 0.6587, 0.7523, 0.01348, 0.6587, 0.7523, 0.01348, 0.6725, 0.74, -0.0121, 0.6725, 0.74, -0.0121, 0.6725, 0.74, -0.0121, -0.4518, -0.04954, 0.8907, -0.4518, -0.04954, 0.8907, -0.4518, -0.04954, 0.8907, -0.3706, 0.566, 0.7364, -0.3706, 0.566, 0.7364, -0.3706, 0.566, 0.7364, -0.1945, 0.4897, 0.8499, -0.1945, 0.4897, 0.8499, -0.1945, 0.4897, 0.8499, -0.06407, 0.5358, 0.8419, -0.06407, 0.5358, 0.8419, -0.06407, 0.5358, 0.8419, -0.04896, 0.6157, 0.7865, -0.04896, 0.6157, 0.7865, -0.04896, 0.6157, 0.7865, 0.1603, 0.5317, 0.8316, 0.1603, 0.5317, 0.8316, 0.1603, 0.5317, 0.8316, 0.2134, 0.9597, 0.1828, 0.2134, 0.9597, 0.1828, 0.2134, 0.9597, 0.1828, 0.1453, 0.9866, 0.07448, 0.1453, 0.9866, 0.07448, 0.1453, 0.9866, 0.07448, 0.6478, 0.6897, -0.3236, 0.6478, 0.6897, -0.3236, 0.6478, 0.6897, -0.3236, 0.6664, 0.6783, -0.3096, 0.6664, 0.6783, -0.3096, 0.6664, 0.6783, -0.3096, 0.7669, 0.6311, 0.1168, 0.7669, 0.6311, 0.1168, 0.7669, 0.6311, 0.1168, 0.052, 0.8912, -0.4507, 0.052, 0.8912, -0.4507, 0.052, 0.8912, -0.4507, 0.3943, 0.8148, -0.425, 0.3943, 0.8148, -0.425, 0.3943, 0.8148, -0.425, 0.1924, 0.928, -0.3189, 0.1924, 0.928, -0.3189, 0.1924, 0.928, -0.3189, -0.1462, 0.9666, -0.2104, -0.1462, 0.9666, -0.2104, -0.1462, 0.9666, -0.2104, 0.00946, -0.9989, 0.04508, 0.00946, -0.9989, 0.04508, 0.00946, -0.9989, 0.04508, 0.6498, -0.7454, 0.1488, 0.6498, -0.7454, 0.1488, 0.6498, -0.7454, 0.1488, 0.3762, 0.6302, 0.6792, 0.3762, 0.6302, 0.6792, 0.3762, 0.6302, 0.6792, 0.3759, 0.6302, 0.6793, 0.3759, 0.6302, 0.6793, 0.3759, 0.6302, 0.6793, -0.1466, 0.9887, 0.03174, -0.1466, 0.9887, 0.03174, -0.1466, 0.9887, 0.03174, -0.3102, 0.9448, 0.1056, -0.3102, 0.9448, 0.1056, -0.3102, 0.9448, 0.1056, -0.3952, 0.9182, 0.02666, -0.3952, 0.9182, 0.02666, -0.3952, 0.9182, 0.02666, -0.00941, 0.9991, 0.04104, -0.00941, 0.9991, 0.04104, -0.00941, 0.9991, 0.04104, -0.04785, 0.9435, -0.3279, -0.04785, 0.9435, -0.3279, -0.04785, 0.9435, -0.3279, -0.2496, 0.9632, -0.09931, -0.2496, 0.9632, -0.09931, -0.2496, 0.9632, -0.09931, -0.2197, 0.9753, 0.0225, -0.2197, 0.9753, 0.0225, -0.2197, 0.9753, 0.0225, -0.2679, 0.9617, -0.05779, -0.2679, 0.9617, -0.05779, -0.2679, 0.9617, -0.05779, -0.3043, 0.9316, -0.1989, -0.3043, 0.9316, -0.1989, -0.3043, 0.9316, -0.1989, -0.6871, 0.6775, 0.2626, -0.6871, 0.6775, 0.2626, -0.6871, 0.6775, 0.2626, -0.8895, -0.04376, 0.4549, -0.8895, -0.04376, 0.4549, -0.8895, -0.04376, 0.4549, -0.662, 0.7119, 0.2344, -0.662, 0.7119, 0.2344, -0.662, 0.7119, 0.2344, -0.7547, 0.6215, 0.2099, -0.7547, 0.6215, 0.2099, -0.7547, 0.6215, 0.2099, -0.7779, 0.6072, 0.1618, -0.7779, 0.6072, 0.1618, -0.7779, 0.6072, 0.1618, -0.4734, 0.7115, 0.5192, -0.4734, 0.7115, 0.5192, -0.4734, 0.7115, 0.5192, -0.5848, 0.6515, 0.4833, -0.5848, 0.6515, 0.4833, -0.5848, 0.6515, 0.4833, -0.7424, -0.04382, 0.6686, -0.7424, -0.04382, 0.6686, -0.7424, -0.04382, 0.6686, -0.602, 0.606, 0.5199, -0.602, 0.606, 0.5199, -0.602, 0.606, 0.5199, -0.9978, 0.0654, -0.009579, -0.9978, 0.0654, -0.009579, -0.9978, 0.0654, -0.009579, -0.6701, 0.6775, -0.3032, -0.6701, 0.6775, -0.3032, -0.6701, 0.6775, -0.3032, 0.2791, -0.04442, 0.9592, 0.2791, -0.04442, 0.9592, 0.2791, -0.04442, 0.9592, 0.2256, 0.498, 0.8373, 0.2256, 0.498, 0.8373, 0.2256, 0.498, 0.8373, -0.9902, -0.1342, 0.03777, -0.9902, -0.1342, 0.03777, -0.9902, -0.1342, 0.03777, 0.4925, -0.05584, 0.8685, 0.4925, -0.05584, 0.8685, 0.4925, -0.05584, 0.8685, 0.7564, -0.04934, 0.6523, 0.7564, -0.04934, 0.6523, 0.7564, -0.04934, 0.6523, 0.7547, 0.6065, 0.2503, 0.7547, 0.6065, 0.2503, 0.7547, 0.6065, 0.2503, 0.6612, 0.655, 0.3658, 0.6612, 0.655, 0.3658, 0.6612, 0.655, 0.3658, 0.7146, 0.681, 0.16, 0.7146, 0.681, 0.16, 0.7146, 0.681, 0.16, 0.04339, 0.9684, 0.2455, 0.04339, 0.9684, 0.2455, 0.04339, 0.9684, 0.2455, 0.6387, 0.7262, 0.2545, 0.6387, 0.7262, 0.2545, 0.6387, 0.7262, 0.2545, 0.6373, 0.7216, 0.2703, 0.6373, 0.7216, 0.2703, 0.6373, 0.7216, 0.2703, 0.3595, 0.9303, 0.07287, 0.3595, 0.9303, 0.07287, 0.3595, 0.9303, 0.07287, 0.3558, 0.9343, 0.01967, 0.3558, 0.9343, 0.01967, 0.3558, 0.9343, 0.01967, 0.679, 0.7132, 0.1743, 0.679, 0.7132, 0.1743, 0.679, 0.7132, 0.1743, -0.1923, 0.6285, 0.7536, -0.1923, 0.6285, 0.7536, -0.1923, 0.6285, 0.7536, -0.3442, 0.7005, 0.6251, -0.3442, 0.7005, 0.6251, -0.3442, 0.7005, 0.6251, 0.08875, 0.7629, 0.6404, 0.08875, 0.7629, 0.6404, 0.08875, 0.7629, 0.6404, 0.082, 0.7594, 0.6454, 0.082, 0.7594, 0.6454, 0.082, 0.7594, 0.6454, 0.1467, 0.9887, 0.0325, 0.1467, 0.9887, 0.0325, 0.1467, 0.9887, 0.0325, 0.6325, 0.7561, -0.1683, 0.6325, 0.7561, -0.1683, 0.6325, 0.7561, -0.1683, 0.4071, 0.894, -0.1873, 0.4071, 0.894, -0.1873, 0.4071, 0.894, -0.1873, 0.9719, 0.2257, -0.06638, 0.9719, 0.2257, -0.06638, 0.9719, 0.2257, -0.06638, 0.7478, 0.6551, 0.1077, 0.7478, 0.6551, 0.1077, 0.7478, 0.6551, 0.1077, 0.04023, 0.9569, -0.2876, 0.04023, 0.9569, -0.2876, 0.04023, 0.9569, -0.2876, 0.07815, 0.9436, -0.3217, 0.07815, 0.9436, -0.3217, 0.07815, 0.9436, -0.3217, 0.194, 0.9267, -0.3219, 0.194, 0.9267, -0.3219, 0.194, 0.9267, -0.3219, 0.2517, 0.933, -0.2573, 0.2517, 0.933, -0.2573, 0.2517, 0.933, -0.2573, 0.0289, 0.9992, -0.02939, 0.0289, 0.9992, -0.02939, 0.0289, 0.9992, -0.02939, 0.01521, 0.996, -0.08826, 0.01521, 0.996, -0.08826, 0.01521, 0.996, -0.08826, 0.27, -0.9362, 0.225, 0.27, -0.9362, 0.225, 0.27, -0.9362, 0.225, 0.2623, -0.938, 0.2264, 0.2623, -0.938, 0.2264, 0.2623, -0.938, 0.2264, 0.2386, 0.638, 0.7322, 0.2386, 0.638, 0.7322, 0.2386, 0.638, 0.7322, 0.02105, 0.9956, 0.09177, 0.02105, 0.9956, 0.09177, 0.02105, 0.9956, 0.09177, -0.1017, 0.9931, -0.0593, -0.1017, 0.9931, -0.0593, -0.1017, 0.9931, -0.0593, -0.3081, 0.9303, -0.1987, -0.3081, 0.9303, -0.1987, -0.3081, 0.9303, -0.1987, -0.588, 0.7151, 0.3779, -0.588, 0.7151, 0.3779, -0.588, 0.7151, 0.3779, -0.6129, 0.6723, 0.4151, -0.6129, 0.6723, 0.4151, -0.6129, 0.6723, 0.4151, -0.5, 0.6782, 0.5385, -0.5, 0.6782, 0.5385, -0.5, 0.6782, 0.5385, -0.7605, 0.6487, -0.02992, -0.7605, 0.6487, -0.02992, -0.7605, 0.6487, -0.02992, -0.08236, -0.9965, -0.01134, -0.08236, -0.9965, -0.01134, -0.08236, -0.9965, -0.01134, -0.1263, -0.9919, 0.01036, -0.1263, -0.9919, 0.01036, -0.1263, -0.9919, 0.01036, -0.9991, -0.02924, 0.02999, -0.9991, -0.02924, 0.02999, -0.9991, -0.02924, 0.02999, -0.03152, -0.9909, 0.1308, -0.03152, -0.9909, 0.1308, -0.03152, -0.9909, 0.1308, 0.5865, 0.6652, 0.462, 0.5865, 0.6652, 0.462, 0.5865, 0.6652, 0.462, 0.5456, 0.6974, 0.4647, 0.5456, 0.6974, 0.4647, 0.5456, 0.6974, 0.4647, 0.7223, 0.603, 0.3387, 0.7223, 0.603, 0.3387, 0.7223, 0.603, 0.3387, 0.7003, 0.6161, 0.3604, 0.7003, 0.6161, 0.3604, 0.7003, 0.6161, 0.3604, 0.973, -0.03725, 0.2279, 0.973, -0.03725, 0.2279, 0.973, -0.03725, 0.2279, 0.7674, 0.6386, -0.05782, 0.7674, 0.6386, -0.05782, 0.7674, 0.6386, -0.05782, -0.2171, 0.6722, 0.7078, -0.2171, 0.6722, 0.7078, -0.2171, 0.6722, 0.7078, -0.1619, 0.7295, 0.6646, -0.1619, 0.7295, 0.6646, -0.1619, 0.7295, 0.6646, -0.2052, 0.7599, 0.6169, -0.2052, 0.7599, 0.6169, -0.2052, 0.7599, 0.6169, -0.06545, 0.6224, 0.78, -0.06545, 0.6224, 0.78, -0.06545, 0.6224, 0.78, -0.2556, 0.5674, 0.7828, -0.2556, 0.5674, 0.7828, -0.2556, 0.5674, 0.7828, -0.3487, 0.6726, 0.6527, -0.3487, 0.6726, 0.6527, -0.3487, 0.6726, 0.6527, 0.4665, 0.6979, 0.5434, 0.4665, 0.6979, 0.5434, 0.4665, 0.6979, 0.5434, 0.318, 0.7304, 0.6045, 0.318, 0.7304, 0.6045, 0.318, 0.7304, 0.6045, 0.09549, 0.633, 0.7683, 0.09549, 0.633, 0.7683, 0.09549, 0.633, 0.7683, 0.4108, 0.5156, 0.7519, 0.4108, 0.5156, 0.7519, 0.4108, 0.5156, 0.7519, 0.4292, 0.5522, 0.7147, 0.4292, 0.5522, 0.7147, 0.4292, 0.5522, 0.7147, 0.3015, 0.5471, 0.7809, 0.3015, 0.5471, 0.7809, 0.3015, 0.5471, 0.7809, 0.2943, 0.6217, 0.7259, 0.2943, 0.6217, 0.7259, 0.2943, 0.6217, 0.7259, 0.273, 0.9613, -0.03698, 0.273, 0.9613, -0.03698, 0.273, 0.9613, -0.03698, 0.2856, 0.9448, 0.1607, 0.2856, 0.9448, 0.1607, 0.2856, 0.9448, 0.1607, 0.8179, 0.575, -0.01763, 0.8179, 0.575, -0.01763, 0.8179, 0.575, -0.01763, 0.00727, 0.9767, -0.2144, 0.00727, 0.9767, -0.2144, 0.00727, 0.9767, -0.2144, -0.07004, 0.9478, -0.3111, -0.07004, 0.9478, -0.3111, -0.07004, 0.9478, -0.3111, -0.1147, 0.9701, -0.2138, -0.1147, 0.9701, -0.2138, -0.1147, 0.9701, -0.2138, 0.9315, -0.358, 0.06476, 0.9315, -0.358, 0.06476, 0.9315, -0.358, 0.06476, 0.7875, -0.6163, 0.000933, 0.7875, -0.6163, 0.000933, 0.7875, -0.6163, 0.000933, 0.7099, -0.7041, -0.015, 0.7099, -0.7041, -0.015, 0.7099, -0.7041, -0.015, 0.6935, -0.7204, -0.006392, 0.6935, -0.7204, -0.006392, 0.6935, -0.7204, -0.006392, 0.1411, -0.9898, 0.02037, 0.1411, -0.9898, 0.02037, 0.1411, -0.9898, 0.02037, 0.4114, -0.9114, 0.008739, 0.4114, -0.9114, 0.008739, 0.4114, -0.9114, 0.008739, 0.1394, -0.96, 0.2427, 0.1394, -0.96, 0.2427, 0.1394, -0.96, 0.2427, 0.5103, -0.8599, -0.01577, 0.5103, -0.8599, -0.01577, 0.5103, -0.8599, -0.01577, 0.5268, -0.85, -0.008055, 0.5268, -0.85, -0.008055, 0.5268, -0.85, -0.008055, 0.5155, 0.5581, 0.6502, 0.5155, 0.5581, 0.6502, 0.5155, 0.5581, 0.6502, 0.02552, 0.9929, -0.1163, 0.02552, 0.9929, -0.1163, 0.02552, 0.9929, -0.1163, -0.6892, 0.7226, 0.05319, -0.6892, 0.7226, 0.05319, -0.6892, 0.7226, 0.05319, -0.745, 0.6655, 0.04561, -0.745, 0.6655, 0.04561, -0.745, 0.6655, 0.04561, -0.7025, 0.6057, 0.3735, -0.7025, 0.6057, 0.3735, -0.7025, 0.6057, 0.3735, -0.4662, 0.6362, 0.6147, -0.4662, 0.6362, 0.6147, -0.4662, 0.6362, 0.6147, -0.5279, 0.5883, 0.6125, -0.5279, 0.5883, 0.6125, -0.5279, 0.5883, 0.6125, -0.4296, 0.8838, -0.1853, -0.4296, 0.8838, -0.1853, -0.4296, 0.8838, -0.1853, -0.9588, 0.2716, -0.08361, -0.9588, 0.2716, -0.08361, -0.9588, 0.2716, -0.08361, -0.8074, -0.59, 0.001421, -0.8074, -0.59, 0.001421, -0.8074, -0.59, 0.001421, -0.9023, -0.4306, -0.0219, -0.9023, -0.4306, -0.0219, -0.9023, -0.4306, -0.0219, -0.5783, -0.8154, -0.02462, -0.5783, -0.8154, -0.02462, -0.5783, -0.8154, -0.02462, -0.451, -0.886, 0.1078, -0.451, -0.886, 0.1078, -0.451, -0.886, 0.1078, -0.4925, -0.8508, 0.1834, -0.4925, -0.8508, 0.1834, -0.4925, -0.8508, 0.1834, -0.5137, -0.8562, 0.05446, -0.5137, -0.8562, 0.05446, -0.5137, -0.8562, 0.05446, 0.02752, -0.9681, 0.2492, 0.02752, -0.9681, 0.2492, 0.02752, -0.9681, 0.2492, 0.5533, 0.724, 0.4119, 0.5533, 0.724, 0.4119, 0.5533, 0.724, 0.4119, 0.6569, 0.557, 0.5081, 0.6569, 0.557, 0.5081, 0.6569, 0.557, 0.5081, 0.8263, -0.03682, 0.562, 0.8263, -0.03682, 0.562, 0.8263, -0.03682, 0.562, 0.7475, 0.6441, -0.1623, 0.7475, 0.6441, -0.1623, 0.7475, 0.6441, -0.1623, -0.1117, 0.7272, 0.6773, -0.1117, 0.7272, 0.6773, -0.1117, 0.7272, 0.6773, 0.2219, 0.9743, -0.03776, 0.2219, 0.9743, -0.03776, 0.2219, 0.9743, -0.03776, 0.3426, 0.9193, -0.1938, 0.3426, 0.9193, -0.1938, 0.3426, 0.9193, -0.1938, 0.194, 0.9586, -0.2084, 0.194, 0.9586, -0.2084, 0.194, 0.9586, -0.2084, 0.2221, 0.9526, -0.2077, 0.2221, 0.9526, -0.2077, 0.2221, 0.9526, -0.2077, 0.06238, 0.9743, -0.2165, 0.06238, 0.9743, -0.2165, 0.06238, 0.9743, -0.2165, 0.9246, -0.381, -0.0002337, 0.9246, -0.381, -0.0002337, 0.9246, -0.381, -0.0002337, 0.9415, -0.3361, -0.02695, 0.9415, -0.3361, -0.02695, 0.9415, -0.3361, -0.02695, 0.7309, -0.6705, 0.1273, 0.7309, -0.6705, 0.1273, 0.7309, -0.6705, 0.1273, 0.6252, -0.7804, 0.006821, 0.6252, -0.7804, 0.006821, 0.6252, -0.7804, 0.006821, 0.03727, -0.9927, 0.1145, 0.03727, -0.9927, 0.1145, 0.03727, -0.9927, 0.1145, 0.3108, -0.9505, -0.005962, 0.3108, -0.9505, -0.005962, 0.3108, -0.9505, -0.005962, 0.4805, -0.872, 0.09291, 0.4805, -0.872, 0.09291, 0.4805, -0.872, 0.09291, 0.6342, -0.758, 0.1522, 0.6342, -0.758, 0.1522, 0.6342, -0.758, 0.1522, 0.4837, -0.8554, 0.1854, 0.4837, -0.8554, 0.1854, 0.4837, -0.8554, 0.1854, 0.5896, -0.8011, 0.1028, 0.5896, -0.8011, 0.1028, 0.5896, -0.8011, 0.1028, -0.3815, 0.9242, -0.01683, -0.3815, 0.9242, -0.01683, -0.3815, 0.9242, -0.01683, -0.1619, 0.9513, -0.2622, -0.1619, 0.9513, -0.2622, -0.1619, 0.9513, -0.2622, -0.5657, 0.5802, 0.5859, -0.5657, 0.5802, 0.5859, -0.5657, 0.5802, 0.5859, -0.6161, 0.7694, -0.1687, -0.6161, 0.7694, -0.1687, -0.6161, 0.7694, -0.1687, -0.7244, 0.6701, -0.1619, -0.7244, 0.6701, -0.1619, -0.7244, 0.6701, -0.1619, -0.1827, 0.9194, -0.3483, -0.1827, 0.9194, -0.3483, -0.1827, 0.9194, -0.3483, -0.1319, 0.9373, -0.3225, -0.1319, 0.9373, -0.3225, -0.1319, 0.9373, -0.3225, 0.003865, 0.003676, -1.0, 0.003865, 0.003676, -1.0, 0.003865, 0.003676, -1.0, -0.006087, -0.007718, -1.0, -0.006087, -0.007718, -1.0, -0.006087, -0.007718, -1.0, 0.00186, 0.001931, -1.0, 0.00186, 0.001931, -1.0, 0.00186, 0.001931, -1.0, 0.0004667, 0.00102, -1.0, 0.0004667, 0.00102, -1.0, 0.0004667, 0.00102, -1.0, 0.0002706, 0.0008743, -1.0, 0.0002706, 0.0008743, -1.0, 0.0002706, 0.0008743, -1.0, -0.0001588, -2.704e-05, -1.0, -0.0001588, -2.704e-05, -1.0, -0.0001588, -2.704e-05, -1.0, -0.0001358, 2.23e-05, -1.0, -0.0001358, 2.23e-05, -1.0, -0.0001358, 2.23e-05, -1.0, -0.002498, 0.001646, -1.0, -0.002498, 0.001646, -1.0, -0.002498, 0.001646, -1.0, -0.0001767, -0.0001104, -1.0, -0.0001767, -0.0001104, -1.0, -0.0001767, -0.0001104, -1.0, 5.253e-05, 0.001007, -1.0, 5.253e-05, 0.001007, -1.0, 5.253e-05, 0.001007, -1.0, -0.0001272, -0.002427, -1.0, -0.0001272, -0.002427, -1.0, -0.0001272, -0.002427, -1.0, -0.0003179, -0.0002331, -1.0, -0.0003179, -0.0002331, -1.0, -0.0003179, -0.0002331, -1.0, 0.000515, -0.0007488, -1.0, 0.000515, -0.0007488, -1.0, 0.000515, -0.0007488, -1.0, 0.0003474, -0.0008292, -1.0, 0.0003474, -0.0008292, -1.0, 0.0003474, -0.0008292, -1.0, 0.005576, -0.002617, -1.0, 0.005576, -0.002617, -1.0, 0.005576, -0.002617, -1.0, 0.01703, -0.005321, -0.9998, 0.01703, -0.005321, -0.9998, 0.01703, -0.005321, -0.9998, -0.0002723, -3.738e-05, -1.0, -0.0002723, -3.738e-05, -1.0, -0.0002723, -3.738e-05, -1.0, 0.04424, -0.001581, 0.999, 0.04424, -0.001581, 0.999, 0.04424, -0.001581, 0.999, 0.0, 0.0, 1.0, 0.0, 0.0, 1.0, 0.0, 0.0, 1.0, -0.0001057, -0.0003665, -1.0, -0.0001057, -0.0003665, -1.0, -0.0001057, -0.0003665, -1.0, -0.0002229, -1.905e-06, -1.0, -0.0002229, -1.905e-06, -1.0, -0.0002229, -1.905e-06, -1.0, -0.0002533, 0.0002214, -1.0, -0.0002533, 0.0002214, -1.0, -0.0002533, 0.0002214, -1.0, -0.0002008, 0.001464, -1.0, -0.0002008, 0.001464, -1.0, -0.0002008, 0.001464, -1.0, -0.7255, -0.6882, -0.006371, -0.7255, -0.6882, -0.006371, -0.7255, -0.6882, -0.006371, -0.9467, -0.3218, 0.01726, -0.9467, -0.3218, 0.01726, -0.9467, -0.3218, 0.01726, -0.09073, -0.9897, 0.1105, -0.09073, -0.9897, 0.1105, -0.09073, -0.9897, 0.1105, -0.1612, -0.9793, 0.1226, -0.1612, -0.9793, 0.1226, -0.1612, -0.9793, 0.1226, -0.6454, -0.7638, -0.0002115, -0.6454, -0.7638, -0.0002115, -0.6454, -0.7638, -0.0002115, -0.6108, -0.7894, 0.06119, -0.6108, -0.7894, 0.06119, -0.6108, -0.7894, 0.06119, -0.4019, -0.9157, 0.005898, -0.4019, -0.9157, 0.005898, -0.4019, -0.9157, 0.005898, -0.05055, -0.9676, 0.2474, -0.05055, -0.9676, 0.2474, -0.05055, -0.9676, 0.2474, -0.05282, -0.9675, 0.2471, -0.05282, -0.9675, 0.2471, -0.05282, -0.9675, 0.2471, 0.5891, 0.6043, 0.5365, 0.5891, 0.6043, 0.5365, 0.5891, 0.6043, 0.5365, -0.3646, 0.5711, 0.7355, -0.3646, 0.5711, 0.7355, -0.3646, 0.5711, 0.7355, 0.4613, 0.6458, 0.6084, 0.4613, 0.6458, 0.6084, 0.4613, 0.6458, 0.6084, 0.7275, 0.686, 0.01257, 0.7275, 0.686, 0.01257, 0.7275, 0.686, 0.01257, 0.8328, -0.5535, -0.01109, 0.8328, -0.5535, -0.01109, 0.8328, -0.5535, -0.01109, 0.05196, -0.9972, 0.0532, 0.05196, -0.9972, 0.0532, 0.05196, -0.9972, 0.0532, -0.336, 0.9036, -0.2659, -0.336, 0.9036, -0.2659, -0.336, 0.9036, -0.2659, -0.7371, 0.5818, 0.3438, -0.7371, 0.5818, 0.3438, -0.7371, 0.5818, 0.3438, -0.9317, -0.0352, 0.3615, -0.9317, -0.0352, 0.3615, -0.9317, -0.0352, 0.3615, 0.0, 0.0, 1.0, 0.0, 0.0, 1.0, 0.0, 0.0, 1.0, -0.977, -0.2124, -0.01931, -0.977, -0.2124, -0.01931, -0.977, -0.2124, -0.01931, -0.8717, -0.4901, 0.004915, -0.8717, -0.4901, 0.004915, -0.8717, -0.4901, 0.004915, -0.09407, -0.9923, 0.0805, -0.09407, -0.9923, 0.0805, -0.09407, -0.9923, 0.0805, -0.2222, -0.9693, 0.1053, -0.2222, -0.9693, 0.1053, -0.2222, -0.9693, 0.1053, -0.6479, -0.747, 0.1487, -0.6479, -0.747, 0.1487, -0.6479, -0.747, 0.1487, -0.6463, -0.7483, 0.1491, -0.6463, -0.7483, 0.1491, -0.6463, -0.7483, 0.1491, -0.5083, -0.8612, 0.005784, -0.5083, -0.8612, 0.005784, -0.5083, -0.8612, 0.005784, 0.1188, -0.9625, 0.2437, 0.1188, -0.9625, 0.2437, 0.1188, -0.9625, 0.2437, 0.5324, 0.5996, 0.5975, 0.5324, 0.5996, 0.5975, 0.5324, 0.5996, 0.5975, -0.3956, 0.6379, 0.6607, -0.3956, 0.6379, 0.6607, -0.3956, 0.6379, 0.6607, 0.797, -0.5942, 0.1085, 0.797, -0.5942, 0.1085, 0.797, -0.5942, 0.1085, 0.8569, -0.5155, 0.002236, 0.8569, -0.5155, 0.002236, 0.8569, -0.5155, 0.002236, 0.108, -0.9933, 0.04222, 0.108, -0.9933, 0.04222, 0.108, -0.9933, 0.04222, 0.1202, -0.9835, 0.135, 0.1202, -0.9835, 0.135, 0.1202, -0.9835, 0.135, 0.2922, -0.9563, 0.003132, 0.2922, -0.9563, 0.003132, 0.2922, -0.9563, 0.003132, -0.05452, 0.9748, -0.2163, -0.05452, 0.9748, -0.2163, -0.05452, 0.9748, -0.2163, -0.274, 0.9206, -0.2784, -0.274, 0.9206, -0.2784, -0.274, 0.9206, -0.2784, -0.7466, -0.6538, 0.123, -0.7466, -0.6538, 0.123, -0.7466, -0.6538, 0.123, -0.7571, -0.653, -0.02111, -0.7571, -0.653, -0.02111, -0.7571, -0.653, -0.02111, 0.01086, 0.00615, -0.9999, 0.01086, 0.00615, -0.9999, 0.01086, 0.00615, -0.9999, -0.2803, -0.9598, 0.01265, -0.2803, -0.9598, 0.01265, -0.2803, -0.9598, 0.01265, 0.8775, -0.4723, 0.08371, 0.8775, -0.4723, 0.08371, 0.8775, -0.4723, 0.08371, 0.4052, -0.8916, 0.202, 0.4052, -0.8916, 0.202, 0.4052, -0.8916, 0.202, 0.3634, -0.9079, 0.2088, 0.3634, -0.9079, 0.2088, 0.3634, -0.9079, 0.2088, 0.1859, -0.9743, 0.1273, 0.1859, -0.9743, 0.1273, 0.1859, -0.9743, 0.1273, 0.4939, -0.8632, 0.1047, 0.4939, -0.8632, 0.1047, 0.4939, -0.8632, 0.1047, -0.3803, -0.9194, 0.1001, -0.3803, -0.9194, 0.1001, -0.3803, -0.9194, 0.1001, -0.3593, -0.9316, 0.05439, -0.3593, -0.9316, 0.05439, -0.3593, -0.9316, 0.05439, -0.2596, -0.9648, 0.0419, -0.2596, -0.9648, 0.0419, -0.2596, -0.9648, 0.0419, -0.2322, -0.9711, 0.05463, -0.2322, -0.9711, 0.05463, -0.2322, -0.9711, 0.05463, 0.3955, -0.9153, 0.07615, 0.3955, -0.9153, 0.07615, 0.3955, -0.9153, 0.07615, -0.8241, -0.5575, 0.1007, -0.8241, -0.5575, 0.1007, -0.8241, -0.5575, 0.1007, -0.8918, -0.4456, 0.07894, -0.8918, -0.4456, 0.07894, -0.8918, -0.4456, 0.07894, -0.3406, -0.94, -0.01908, -0.3406, -0.94, -0.01908, -0.3406, -0.94, -0.01908, -0.9503, -0.3062, 0.05726, -0.9503, -0.3062, 0.05726, -0.9503, -0.3062, 0.05726, -0.3218, -0.9376, 0.1318, -0.3218, -0.9376, 0.1318, -0.3218, -0.9376, 0.1318, 0.3248, -0.9405, 0.1001, 0.3248, -0.9405, 0.1001, 0.3248, -0.9405, 0.1001, 0.2355, -0.9673, 0.09402, 0.2355, -0.9673, 0.09402, 0.2355, -0.9673, 0.09402, 0.2326, -0.9685, 0.08859, 0.2326, -0.9685, 0.08859, 0.2326, -0.9685, 0.08859])] * 3)])

# ---- objects
ob_link5 = bpy.data.objects.new('link5', me_link5)

# ---- transforms, parenting, visibility, modifiers, constraints
ob_link5.location = (0.0, 0.0, 0.0)

# ---- collection membership
scene.collection.objects.link(ob_link5)

# ---- scene / render settings (as saved in the file)
scene.frame_start = 1; scene.frame_end = 250; scene.frame_set(1)
scene.render.engine = 'BLENDER_EEVEE_NEXT'
scene.cycles.sampling_pattern = 'TABULATED_SOBOL'
scene.cycles.use_light_tree = False
scene.view_settings.view_transform = 'Filmic'
bpy.context.view_layer.update()

# ---- added for rendering (the .blend has no active camera and no usable light): camera, sun
cam_auto = bpy.data.cameras.new('AutoCamera')
cam_auto.lens = 50.0
cam_auto.sensor_width = 36.0
cam_auto.clip_end = 1000.0
ob_auto_camera = bpy.data.objects.new('AutoCamera', cam_auto)
scene.collection.objects.link(ob_auto_camera)
ob_auto_camera.location = (0.350173, -0.38278, 0.176671)
ob_auto_camera.rotation_euler = (1.09748, -7.21219e-08, 0.694738)
scene.camera = ob_auto_camera
light_auto_sun = bpy.data.lights.new('AutoSun', 'SUN')
light_auto_sun.energy = 3.0
light_auto_sun.angle = 0.0523599
ob_auto_sun = bpy.data.objects.new('AutoSun', light_auto_sun)
scene.collection.objects.link(ob_auto_sun)
ob_auto_sun.rotation_euler = (0.872665, 0.174533, 0.523599)
bpy.context.view_layer.update()
